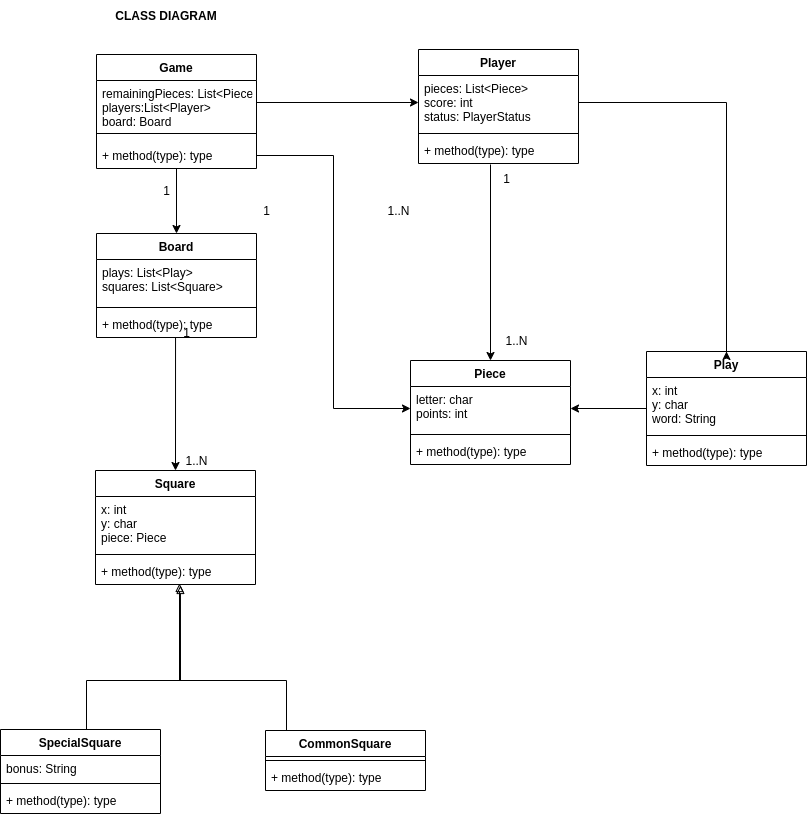

The diagram above was exported from draw.io. Its source (the exported page's mxGraphModel, read from the mxfile embedded in the PNG):
<mxGraphModel dx="1863" dy="494" grid="1" gridSize="10" guides="1" tooltips="1" connect="1" arrows="1" fold="1" page="1" pageScale="1" pageWidth="827" pageHeight="1169" math="0" shadow="0">
  <root>
    <mxCell id="0" />
    <mxCell id="1" parent="0" />
    <mxCell id="UHgB8hW0NU3IfhTxIoOf-1" value="&lt;b&gt;CLASS DIAGRAM&lt;/b&gt;" style="text;html=1;strokeColor=none;fillColor=none;align=center;verticalAlign=middle;whiteSpace=wrap;rounded=0;" vertex="1" parent="1">
      <mxGeometry x="40" y="20" width="140" height="30" as="geometry" />
    </mxCell>
    <mxCell id="UHgB8hW0NU3IfhTxIoOf-19" value="" style="edgeStyle=orthogonalEdgeStyle;rounded=0;orthogonalLoop=1;jettySize=auto;html=1;entryX=0.5;entryY=0;entryDx=0;entryDy=0;entryPerimeter=0;" edge="1" parent="1" source="UHgB8hW0NU3IfhTxIoOf-7" target="UHgB8hW0NU3IfhTxIoOf-11">
      <mxGeometry relative="1" as="geometry">
        <Array as="points" />
      </mxGeometry>
    </mxCell>
    <mxCell id="UHgB8hW0NU3IfhTxIoOf-7" value="Game" style="swimlane;fontStyle=1;align=center;verticalAlign=top;childLayout=stackLayout;horizontal=1;startSize=26;horizontalStack=0;resizeParent=1;resizeParentMax=0;resizeLast=0;collapsible=1;marginBottom=0;" vertex="1" parent="1">
      <mxGeometry x="40" y="74" width="160" height="114" as="geometry" />
    </mxCell>
    <mxCell id="UHgB8hW0NU3IfhTxIoOf-8" value="remainingPieces: List&lt;Piece&gt;&#10;players:List&lt;Player&gt;&#10;board: Board" style="text;strokeColor=none;fillColor=none;align=left;verticalAlign=top;spacingLeft=4;spacingRight=4;overflow=hidden;rotatable=0;points=[[0,0.5],[1,0.5]];portConstraint=eastwest;" vertex="1" parent="UHgB8hW0NU3IfhTxIoOf-7">
      <mxGeometry y="26" width="160" height="44" as="geometry" />
    </mxCell>
    <mxCell id="UHgB8hW0NU3IfhTxIoOf-9" value="" style="line;strokeWidth=1;fillColor=none;align=left;verticalAlign=middle;spacingTop=-1;spacingLeft=3;spacingRight=3;rotatable=0;labelPosition=right;points=[];portConstraint=eastwest;" vertex="1" parent="UHgB8hW0NU3IfhTxIoOf-7">
      <mxGeometry y="70" width="160" height="18" as="geometry" />
    </mxCell>
    <mxCell id="UHgB8hW0NU3IfhTxIoOf-10" value="+ method(type): type" style="text;strokeColor=none;fillColor=none;align=left;verticalAlign=top;spacingLeft=4;spacingRight=4;overflow=hidden;rotatable=0;points=[[0,0.5],[1,0.5]];portConstraint=eastwest;" vertex="1" parent="UHgB8hW0NU3IfhTxIoOf-7">
      <mxGeometry y="88" width="160" height="26" as="geometry" />
    </mxCell>
    <mxCell id="UHgB8hW0NU3IfhTxIoOf-11" value="Board" style="swimlane;fontStyle=1;align=center;verticalAlign=top;childLayout=stackLayout;horizontal=1;startSize=26;horizontalStack=0;resizeParent=1;resizeParentMax=0;resizeLast=0;collapsible=1;marginBottom=0;" vertex="1" parent="1">
      <mxGeometry x="40" y="253" width="160" height="104" as="geometry" />
    </mxCell>
    <mxCell id="UHgB8hW0NU3IfhTxIoOf-12" value="plays: List&lt;Play&gt;&#10;squares: List&lt;Square&gt;" style="text;strokeColor=none;fillColor=none;align=left;verticalAlign=top;spacingLeft=4;spacingRight=4;overflow=hidden;rotatable=0;points=[[0,0.5],[1,0.5]];portConstraint=eastwest;" vertex="1" parent="UHgB8hW0NU3IfhTxIoOf-11">
      <mxGeometry y="26" width="160" height="44" as="geometry" />
    </mxCell>
    <mxCell id="UHgB8hW0NU3IfhTxIoOf-13" value="" style="line;strokeWidth=1;fillColor=none;align=left;verticalAlign=middle;spacingTop=-1;spacingLeft=3;spacingRight=3;rotatable=0;labelPosition=right;points=[];portConstraint=eastwest;" vertex="1" parent="UHgB8hW0NU3IfhTxIoOf-11">
      <mxGeometry y="70" width="160" height="8" as="geometry" />
    </mxCell>
    <mxCell id="UHgB8hW0NU3IfhTxIoOf-14" value="+ method(type): type" style="text;strokeColor=none;fillColor=none;align=left;verticalAlign=top;spacingLeft=4;spacingRight=4;overflow=hidden;rotatable=0;points=[[0,0.5],[1,0.5]];portConstraint=eastwest;" vertex="1" parent="UHgB8hW0NU3IfhTxIoOf-11">
      <mxGeometry y="78" width="160" height="26" as="geometry" />
    </mxCell>
    <mxCell id="UHgB8hW0NU3IfhTxIoOf-15" value="Piece" style="swimlane;fontStyle=1;align=center;verticalAlign=top;childLayout=stackLayout;horizontal=1;startSize=26;horizontalStack=0;resizeParent=1;resizeParentMax=0;resizeLast=0;collapsible=1;marginBottom=0;" vertex="1" parent="1">
      <mxGeometry x="354" y="380" width="160" height="104" as="geometry" />
    </mxCell>
    <mxCell id="UHgB8hW0NU3IfhTxIoOf-16" value="letter: char&#10;points: int" style="text;strokeColor=none;fillColor=none;align=left;verticalAlign=top;spacingLeft=4;spacingRight=4;overflow=hidden;rotatable=0;points=[[0,0.5],[1,0.5]];portConstraint=eastwest;" vertex="1" parent="UHgB8hW0NU3IfhTxIoOf-15">
      <mxGeometry y="26" width="160" height="44" as="geometry" />
    </mxCell>
    <mxCell id="UHgB8hW0NU3IfhTxIoOf-17" value="" style="line;strokeWidth=1;fillColor=none;align=left;verticalAlign=middle;spacingTop=-1;spacingLeft=3;spacingRight=3;rotatable=0;labelPosition=right;points=[];portConstraint=eastwest;" vertex="1" parent="UHgB8hW0NU3IfhTxIoOf-15">
      <mxGeometry y="70" width="160" height="8" as="geometry" />
    </mxCell>
    <mxCell id="UHgB8hW0NU3IfhTxIoOf-18" value="+ method(type): type" style="text;strokeColor=none;fillColor=none;align=left;verticalAlign=top;spacingLeft=4;spacingRight=4;overflow=hidden;rotatable=0;points=[[0,0.5],[1,0.5]];portConstraint=eastwest;" vertex="1" parent="UHgB8hW0NU3IfhTxIoOf-15">
      <mxGeometry y="78" width="160" height="26" as="geometry" />
    </mxCell>
    <mxCell id="UHgB8hW0NU3IfhTxIoOf-20" value="1" style="text;html=1;align=center;verticalAlign=middle;resizable=0;points=[];autosize=1;strokeColor=none;fillColor=none;" vertex="1" parent="1">
      <mxGeometry x="100" y="200" width="20" height="20" as="geometry" />
    </mxCell>
    <mxCell id="UHgB8hW0NU3IfhTxIoOf-22" value="Player" style="swimlane;fontStyle=1;align=center;verticalAlign=top;childLayout=stackLayout;horizontal=1;startSize=26;horizontalStack=0;resizeParent=1;resizeParentMax=0;resizeLast=0;collapsible=1;marginBottom=0;" vertex="1" parent="1">
      <mxGeometry x="362" y="69" width="160" height="114" as="geometry" />
    </mxCell>
    <mxCell id="UHgB8hW0NU3IfhTxIoOf-23" value="pieces: List&lt;Piece&gt;&#10;score: int&#10;status: PlayerStatus&#10;" style="text;strokeColor=none;fillColor=none;align=left;verticalAlign=top;spacingLeft=4;spacingRight=4;overflow=hidden;rotatable=0;points=[[0,0.5],[1,0.5]];portConstraint=eastwest;" vertex="1" parent="UHgB8hW0NU3IfhTxIoOf-22">
      <mxGeometry y="26" width="160" height="54" as="geometry" />
    </mxCell>
    <mxCell id="UHgB8hW0NU3IfhTxIoOf-24" value="" style="line;strokeWidth=1;fillColor=none;align=left;verticalAlign=middle;spacingTop=-1;spacingLeft=3;spacingRight=3;rotatable=0;labelPosition=right;points=[];portConstraint=eastwest;" vertex="1" parent="UHgB8hW0NU3IfhTxIoOf-22">
      <mxGeometry y="80" width="160" height="8" as="geometry" />
    </mxCell>
    <mxCell id="UHgB8hW0NU3IfhTxIoOf-25" value="+ method(type): type" style="text;strokeColor=none;fillColor=none;align=left;verticalAlign=top;spacingLeft=4;spacingRight=4;overflow=hidden;rotatable=0;points=[[0,0.5],[1,0.5]];portConstraint=eastwest;" vertex="1" parent="UHgB8hW0NU3IfhTxIoOf-22">
      <mxGeometry y="88" width="160" height="26" as="geometry" />
    </mxCell>
    <mxCell id="UHgB8hW0NU3IfhTxIoOf-26" value="" style="edgeStyle=orthogonalEdgeStyle;rounded=0;orthogonalLoop=1;jettySize=auto;html=1;entryX=0;entryY=0.5;entryDx=0;entryDy=0;" edge="1" parent="1" source="UHgB8hW0NU3IfhTxIoOf-8" target="UHgB8hW0NU3IfhTxIoOf-23">
      <mxGeometry relative="1" as="geometry" />
    </mxCell>
    <mxCell id="UHgB8hW0NU3IfhTxIoOf-27" value="1" style="text;html=1;align=center;verticalAlign=middle;resizable=0;points=[];autosize=1;strokeColor=none;fillColor=none;" vertex="1" parent="1">
      <mxGeometry x="200" y="220" width="20" height="20" as="geometry" />
    </mxCell>
    <mxCell id="UHgB8hW0NU3IfhTxIoOf-28" value="1..N" style="text;html=1;align=center;verticalAlign=middle;resizable=0;points=[];autosize=1;strokeColor=none;fillColor=none;" vertex="1" parent="1">
      <mxGeometry x="322" y="220" width="40" height="20" as="geometry" />
    </mxCell>
    <mxCell id="UHgB8hW0NU3IfhTxIoOf-32" value="Square" style="swimlane;fontStyle=1;align=center;verticalAlign=top;childLayout=stackLayout;horizontal=1;startSize=26;horizontalStack=0;resizeParent=1;resizeParentMax=0;resizeLast=0;collapsible=1;marginBottom=0;" vertex="1" parent="1">
      <mxGeometry x="39" y="490" width="160" height="114" as="geometry" />
    </mxCell>
    <mxCell id="UHgB8hW0NU3IfhTxIoOf-33" value="x: int&#10;y: char&#10;piece: Piece" style="text;strokeColor=none;fillColor=none;align=left;verticalAlign=top;spacingLeft=4;spacingRight=4;overflow=hidden;rotatable=0;points=[[0,0.5],[1,0.5]];portConstraint=eastwest;" vertex="1" parent="UHgB8hW0NU3IfhTxIoOf-32">
      <mxGeometry y="26" width="160" height="54" as="geometry" />
    </mxCell>
    <mxCell id="UHgB8hW0NU3IfhTxIoOf-34" value="" style="line;strokeWidth=1;fillColor=none;align=left;verticalAlign=middle;spacingTop=-1;spacingLeft=3;spacingRight=3;rotatable=0;labelPosition=right;points=[];portConstraint=eastwest;" vertex="1" parent="UHgB8hW0NU3IfhTxIoOf-32">
      <mxGeometry y="80" width="160" height="8" as="geometry" />
    </mxCell>
    <mxCell id="UHgB8hW0NU3IfhTxIoOf-35" value="+ method(type): type" style="text;strokeColor=none;fillColor=none;align=left;verticalAlign=top;spacingLeft=4;spacingRight=4;overflow=hidden;rotatable=0;points=[[0,0.5],[1,0.5]];portConstraint=eastwest;" vertex="1" parent="UHgB8hW0NU3IfhTxIoOf-32">
      <mxGeometry y="88" width="160" height="26" as="geometry" />
    </mxCell>
    <mxCell id="UHgB8hW0NU3IfhTxIoOf-36" style="edgeStyle=orthogonalEdgeStyle;rounded=0;orthogonalLoop=1;jettySize=auto;html=1;entryX=0;entryY=0.5;entryDx=0;entryDy=0;" edge="1" parent="1" source="UHgB8hW0NU3IfhTxIoOf-10" target="UHgB8hW0NU3IfhTxIoOf-16">
      <mxGeometry relative="1" as="geometry" />
    </mxCell>
    <mxCell id="UHgB8hW0NU3IfhTxIoOf-37" style="edgeStyle=orthogonalEdgeStyle;rounded=0;orthogonalLoop=1;jettySize=auto;html=1;exitX=0.45;exitY=1.038;exitDx=0;exitDy=0;exitPerimeter=0;" edge="1" parent="1" source="UHgB8hW0NU3IfhTxIoOf-25" target="UHgB8hW0NU3IfhTxIoOf-15">
      <mxGeometry relative="1" as="geometry" />
    </mxCell>
    <mxCell id="UHgB8hW0NU3IfhTxIoOf-38" value="1" style="text;html=1;align=center;verticalAlign=middle;resizable=0;points=[];autosize=1;strokeColor=none;fillColor=none;" vertex="1" parent="1">
      <mxGeometry x="440" y="188" width="20" height="20" as="geometry" />
    </mxCell>
    <mxCell id="UHgB8hW0NU3IfhTxIoOf-39" value="1..N" style="text;html=1;align=center;verticalAlign=middle;resizable=0;points=[];autosize=1;strokeColor=none;fillColor=none;" vertex="1" parent="1">
      <mxGeometry x="440" y="350" width="40" height="20" as="geometry" />
    </mxCell>
    <mxCell id="UHgB8hW0NU3IfhTxIoOf-49" style="edgeStyle=orthogonalEdgeStyle;rounded=0;orthogonalLoop=1;jettySize=auto;html=1;entryX=1;entryY=0.5;entryDx=0;entryDy=0;" edge="1" parent="1" source="UHgB8hW0NU3IfhTxIoOf-40" target="UHgB8hW0NU3IfhTxIoOf-16">
      <mxGeometry relative="1" as="geometry" />
    </mxCell>
    <mxCell id="UHgB8hW0NU3IfhTxIoOf-40" value="Play" style="swimlane;fontStyle=1;align=center;verticalAlign=top;childLayout=stackLayout;horizontal=1;startSize=26;horizontalStack=0;resizeParent=1;resizeParentMax=0;resizeLast=0;collapsible=1;marginBottom=0;" vertex="1" parent="1">
      <mxGeometry x="590" y="371" width="160" height="114" as="geometry" />
    </mxCell>
    <mxCell id="UHgB8hW0NU3IfhTxIoOf-41" value="x: int&#10;y: char&#10;word: String" style="text;strokeColor=none;fillColor=none;align=left;verticalAlign=top;spacingLeft=4;spacingRight=4;overflow=hidden;rotatable=0;points=[[0,0.5],[1,0.5]];portConstraint=eastwest;" vertex="1" parent="UHgB8hW0NU3IfhTxIoOf-40">
      <mxGeometry y="26" width="160" height="54" as="geometry" />
    </mxCell>
    <mxCell id="UHgB8hW0NU3IfhTxIoOf-42" value="" style="line;strokeWidth=1;fillColor=none;align=left;verticalAlign=middle;spacingTop=-1;spacingLeft=3;spacingRight=3;rotatable=0;labelPosition=right;points=[];portConstraint=eastwest;" vertex="1" parent="UHgB8hW0NU3IfhTxIoOf-40">
      <mxGeometry y="80" width="160" height="8" as="geometry" />
    </mxCell>
    <mxCell id="UHgB8hW0NU3IfhTxIoOf-43" value="+ method(type): type" style="text;strokeColor=none;fillColor=none;align=left;verticalAlign=top;spacingLeft=4;spacingRight=4;overflow=hidden;rotatable=0;points=[[0,0.5],[1,0.5]];portConstraint=eastwest;" vertex="1" parent="UHgB8hW0NU3IfhTxIoOf-40">
      <mxGeometry y="88" width="160" height="26" as="geometry" />
    </mxCell>
    <mxCell id="UHgB8hW0NU3IfhTxIoOf-44" value="" style="edgeStyle=orthogonalEdgeStyle;rounded=0;orthogonalLoop=1;jettySize=auto;html=1;entryX=0.5;entryY=0;entryDx=0;entryDy=0;exitX=0.494;exitY=1;exitDx=0;exitDy=0;exitPerimeter=0;" edge="1" parent="1" source="UHgB8hW0NU3IfhTxIoOf-14" target="UHgB8hW0NU3IfhTxIoOf-32">
      <mxGeometry relative="1" as="geometry">
        <mxPoint x="119" y="459" as="sourcePoint" />
        <mxPoint x="119" y="520" as="targetPoint" />
        <Array as="points" />
      </mxGeometry>
    </mxCell>
    <mxCell id="UHgB8hW0NU3IfhTxIoOf-46" value="1" style="text;html=1;align=center;verticalAlign=middle;resizable=0;points=[];autosize=1;strokeColor=none;fillColor=none;" vertex="1" parent="1">
      <mxGeometry x="120" y="342" width="20" height="20" as="geometry" />
    </mxCell>
    <mxCell id="UHgB8hW0NU3IfhTxIoOf-47" value="1..N" style="text;html=1;align=center;verticalAlign=middle;resizable=0;points=[];autosize=1;strokeColor=none;fillColor=none;" vertex="1" parent="1">
      <mxGeometry x="120" y="470" width="40" height="20" as="geometry" />
    </mxCell>
    <mxCell id="UHgB8hW0NU3IfhTxIoOf-51" style="edgeStyle=orthogonalEdgeStyle;rounded=0;orthogonalLoop=1;jettySize=auto;html=1;entryX=0.5;entryY=0;entryDx=0;entryDy=0;exitX=1;exitY=0.5;exitDx=0;exitDy=0;" edge="1" parent="1" source="UHgB8hW0NU3IfhTxIoOf-23" target="UHgB8hW0NU3IfhTxIoOf-40">
      <mxGeometry relative="1" as="geometry">
        <Array as="points">
          <mxPoint x="670" y="122" />
          <mxPoint x="670" y="376" />
        </Array>
      </mxGeometry>
    </mxCell>
    <mxCell id="UHgB8hW0NU3IfhTxIoOf-62" style="edgeStyle=orthogonalEdgeStyle;rounded=0;orthogonalLoop=1;jettySize=auto;html=1;endArrow=block;endFill=0;entryX=0.525;entryY=0.962;entryDx=0;entryDy=0;entryPerimeter=0;" edge="1" parent="1" target="UHgB8hW0NU3IfhTxIoOf-35">
      <mxGeometry relative="1" as="geometry">
        <mxPoint x="288" y="750" as="sourcePoint" />
        <mxPoint x="190" y="650" as="targetPoint" />
        <Array as="points">
          <mxPoint x="230" y="750" />
          <mxPoint x="230" y="700" />
          <mxPoint x="123" y="700" />
        </Array>
      </mxGeometry>
    </mxCell>
    <mxCell id="UHgB8hW0NU3IfhTxIoOf-52" value="CommonSquare" style="swimlane;fontStyle=1;align=center;verticalAlign=top;childLayout=stackLayout;horizontal=1;startSize=26;horizontalStack=0;resizeParent=1;resizeParentMax=0;resizeLast=0;collapsible=1;marginBottom=0;" vertex="1" parent="1">
      <mxGeometry x="209" y="750" width="160" height="60" as="geometry" />
    </mxCell>
    <mxCell id="UHgB8hW0NU3IfhTxIoOf-54" value="" style="line;strokeWidth=1;fillColor=none;align=left;verticalAlign=middle;spacingTop=-1;spacingLeft=3;spacingRight=3;rotatable=0;labelPosition=right;points=[];portConstraint=eastwest;" vertex="1" parent="UHgB8hW0NU3IfhTxIoOf-52">
      <mxGeometry y="26" width="160" height="8" as="geometry" />
    </mxCell>
    <mxCell id="UHgB8hW0NU3IfhTxIoOf-55" value="+ method(type): type" style="text;strokeColor=none;fillColor=none;align=left;verticalAlign=top;spacingLeft=4;spacingRight=4;overflow=hidden;rotatable=0;points=[[0,0.5],[1,0.5]];portConstraint=eastwest;" vertex="1" parent="UHgB8hW0NU3IfhTxIoOf-52">
      <mxGeometry y="34" width="160" height="26" as="geometry" />
    </mxCell>
    <mxCell id="UHgB8hW0NU3IfhTxIoOf-61" style="edgeStyle=orthogonalEdgeStyle;rounded=0;orthogonalLoop=1;jettySize=auto;html=1;entryX=0.531;entryY=1.038;entryDx=0;entryDy=0;entryPerimeter=0;endArrow=block;endFill=0;" edge="1" parent="1" source="UHgB8hW0NU3IfhTxIoOf-56" target="UHgB8hW0NU3IfhTxIoOf-35">
      <mxGeometry relative="1" as="geometry">
        <Array as="points">
          <mxPoint x="30" y="700" />
          <mxPoint x="124" y="700" />
        </Array>
      </mxGeometry>
    </mxCell>
    <mxCell id="UHgB8hW0NU3IfhTxIoOf-56" value="SpecialSquare" style="swimlane;fontStyle=1;align=center;verticalAlign=top;childLayout=stackLayout;horizontal=1;startSize=26;horizontalStack=0;resizeParent=1;resizeParentMax=0;resizeLast=0;collapsible=1;marginBottom=0;" vertex="1" parent="1">
      <mxGeometry x="-56" y="749" width="160" height="84" as="geometry" />
    </mxCell>
    <mxCell id="UHgB8hW0NU3IfhTxIoOf-57" value="bonus: String" style="text;strokeColor=none;fillColor=none;align=left;verticalAlign=top;spacingLeft=4;spacingRight=4;overflow=hidden;rotatable=0;points=[[0,0.5],[1,0.5]];portConstraint=eastwest;" vertex="1" parent="UHgB8hW0NU3IfhTxIoOf-56">
      <mxGeometry y="26" width="160" height="24" as="geometry" />
    </mxCell>
    <mxCell id="UHgB8hW0NU3IfhTxIoOf-58" value="" style="line;strokeWidth=1;fillColor=none;align=left;verticalAlign=middle;spacingTop=-1;spacingLeft=3;spacingRight=3;rotatable=0;labelPosition=right;points=[];portConstraint=eastwest;" vertex="1" parent="UHgB8hW0NU3IfhTxIoOf-56">
      <mxGeometry y="50" width="160" height="8" as="geometry" />
    </mxCell>
    <mxCell id="UHgB8hW0NU3IfhTxIoOf-59" value="+ method(type): type" style="text;strokeColor=none;fillColor=none;align=left;verticalAlign=top;spacingLeft=4;spacingRight=4;overflow=hidden;rotatable=0;points=[[0,0.5],[1,0.5]];portConstraint=eastwest;" vertex="1" parent="UHgB8hW0NU3IfhTxIoOf-56">
      <mxGeometry y="58" width="160" height="26" as="geometry" />
    </mxCell>
  </root>
</mxGraphModel>